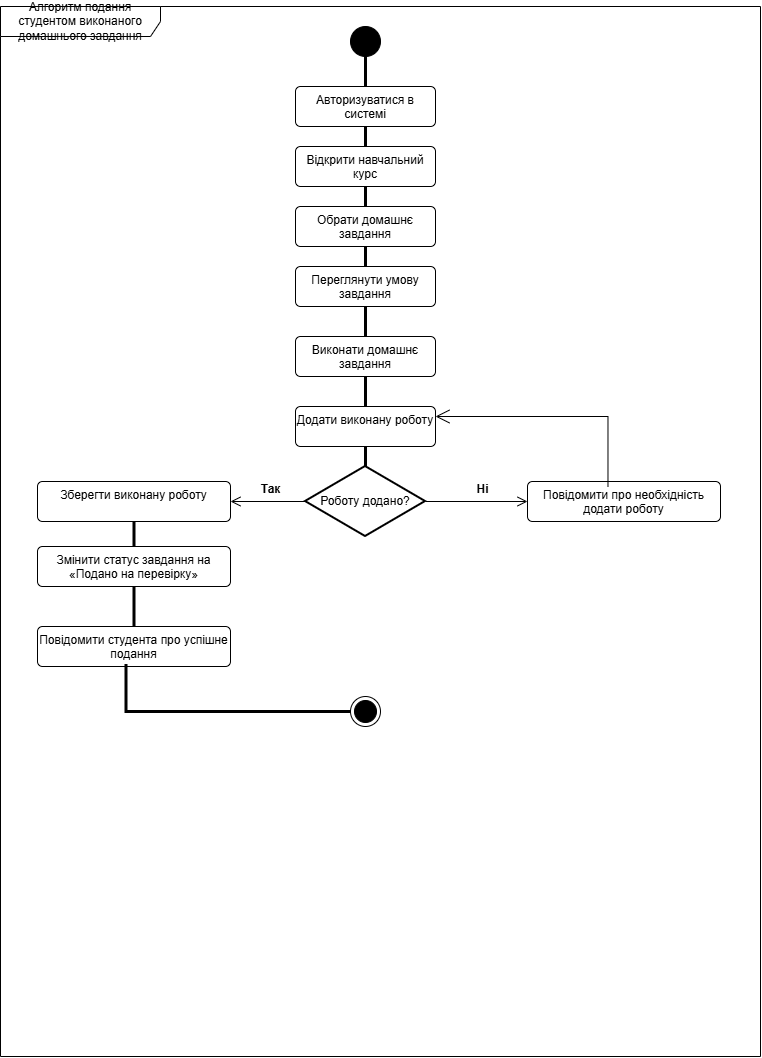

The diagram above was exported from draw.io. Its source (the exported page's mxGraphModel, read from the mxfile embedded in the PNG):
<mxGraphModel dx="1241" dy="749" grid="1" gridSize="10" guides="1" tooltips="1" connect="1" arrows="1" fold="1" page="1" pageScale="1" pageWidth="827" pageHeight="1169" math="0" shadow="0">
  <root>
    <mxCell id="0" />
    <mxCell id="1" parent="0" />
    <mxCell id="-0wT5bqahSvDtrjtosek-1" parent="1" style="shape=umlFrame;whiteSpace=wrap;html=1;pointerEvents=0;recursiveResize=0;container=1;collapsible=0;width=160;" value="Алгоритм подання студентом виконаного домашнього завдання" vertex="1">
      <mxGeometry height="1050" width="760" x="33" y="50" as="geometry" />
    </mxCell>
    <mxCell id="-0wT5bqahSvDtrjtosek-4" parent="-0wT5bqahSvDtrjtosek-1" style="ellipse;fillColor=strokeColor;html=1;" value="" vertex="1">
      <mxGeometry height="30" width="30" x="350" y="20" as="geometry" />
    </mxCell>
    <mxCell id="-0wT5bqahSvDtrjtosek-5" parent="-0wT5bqahSvDtrjtosek-1" style="html=1;align=center;verticalAlign=top;rounded=1;absoluteArcSize=1;arcSize=10;dashed=0;whiteSpace=wrap;" value="Авторизуватися в системі" vertex="1">
      <mxGeometry height="40" width="140" x="295" y="80" as="geometry" />
    </mxCell>
    <mxCell id="-0wT5bqahSvDtrjtosek-6" parent="-0wT5bqahSvDtrjtosek-1" style="strokeWidth=2;html=1;shape=mxgraph.flowchart.decision;whiteSpace=wrap;" value="Роботу додано?" vertex="1">
      <mxGeometry height="70" width="120" x="305" y="460" as="geometry" />
    </mxCell>
    <mxCell id="-0wT5bqahSvDtrjtosek-7" parent="-0wT5bqahSvDtrjtosek-1" style="ellipse;html=1;shape=endState;fillColor=strokeColor;" value="" vertex="1">
      <mxGeometry height="30" width="30" x="350" y="690" as="geometry" />
    </mxCell>
    <mxCell id="-0wT5bqahSvDtrjtosek-8" parent="-0wT5bqahSvDtrjtosek-1" style="html=1;align=center;verticalAlign=top;rounded=1;absoluteArcSize=1;arcSize=10;dashed=0;whiteSpace=wrap;" value="Відкрити навчальний курс" vertex="1">
      <mxGeometry height="40" width="140" x="295" y="140" as="geometry" />
    </mxCell>
    <mxCell id="-0wT5bqahSvDtrjtosek-9" parent="-0wT5bqahSvDtrjtosek-1" style="html=1;align=center;verticalAlign=top;rounded=1;absoluteArcSize=1;arcSize=10;dashed=0;whiteSpace=wrap;" value="Обрати домашнє завдання" vertex="1">
      <mxGeometry height="40" width="140" x="295" y="200" as="geometry" />
    </mxCell>
    <mxCell id="-0wT5bqahSvDtrjtosek-10" parent="-0wT5bqahSvDtrjtosek-1" style="html=1;align=center;verticalAlign=top;rounded=1;absoluteArcSize=1;arcSize=10;dashed=0;whiteSpace=wrap;" value="Переглянути умову завдання" vertex="1">
      <mxGeometry height="40" width="140" x="295" y="260" as="geometry" />
    </mxCell>
    <mxCell id="-0wT5bqahSvDtrjtosek-11" parent="-0wT5bqahSvDtrjtosek-1" style="html=1;align=center;verticalAlign=top;rounded=1;absoluteArcSize=1;arcSize=10;dashed=0;whiteSpace=wrap;" value="Виконати домашнє завдання" vertex="1">
      <mxGeometry height="40" width="140" x="295" y="330" as="geometry" />
    </mxCell>
    <mxCell id="-0wT5bqahSvDtrjtosek-12" parent="-0wT5bqahSvDtrjtosek-1" style="html=1;align=center;verticalAlign=top;rounded=1;absoluteArcSize=1;arcSize=10;dashed=0;whiteSpace=wrap;" value="Додати виконану роботу" vertex="1">
      <mxGeometry height="40" width="140" x="295" y="400" as="geometry" />
    </mxCell>
    <mxCell id="-0wT5bqahSvDtrjtosek-13" edge="1" parent="-0wT5bqahSvDtrjtosek-1" source="-0wT5bqahSvDtrjtosek-8" style="endArrow=none;startArrow=none;endFill=0;startFill=0;endSize=8;html=1;verticalAlign=bottom;labelBackgroundColor=none;strokeWidth=3;rounded=0;defaultLabelBackgroundColor=page;exitX=0.5;exitY=0;exitDx=0;exitDy=0;" target="-0wT5bqahSvDtrjtosek-5" value="">
      <mxGeometry relative="1" width="160" as="geometry">
        <mxPoint x="287" y="350" as="sourcePoint" />
        <mxPoint x="447" y="350" as="targetPoint" />
      </mxGeometry>
    </mxCell>
    <mxCell id="-0wT5bqahSvDtrjtosek-14" edge="1" parent="-0wT5bqahSvDtrjtosek-1" source="-0wT5bqahSvDtrjtosek-9" style="endArrow=none;startArrow=none;endFill=0;startFill=0;endSize=8;html=1;verticalAlign=bottom;labelBackgroundColor=none;strokeWidth=3;rounded=0;defaultLabelBackgroundColor=page;entryX=0.5;entryY=1;entryDx=0;entryDy=0;" target="-0wT5bqahSvDtrjtosek-8" value="">
      <mxGeometry relative="1" width="160" as="geometry">
        <mxPoint x="287" y="350" as="sourcePoint" />
        <mxPoint x="447" y="350" as="targetPoint" />
      </mxGeometry>
    </mxCell>
    <mxCell id="-0wT5bqahSvDtrjtosek-15" edge="1" parent="-0wT5bqahSvDtrjtosek-1" source="-0wT5bqahSvDtrjtosek-10" style="endArrow=none;startArrow=none;endFill=0;startFill=0;endSize=8;html=1;verticalAlign=bottom;labelBackgroundColor=none;strokeWidth=3;rounded=0;defaultLabelBackgroundColor=page;entryX=0.5;entryY=1;entryDx=0;entryDy=0;exitX=0.5;exitY=0;exitDx=0;exitDy=0;" target="-0wT5bqahSvDtrjtosek-9" value="">
      <mxGeometry relative="1" width="160" as="geometry">
        <mxPoint x="287" y="350" as="sourcePoint" />
        <mxPoint x="447" y="350" as="targetPoint" />
      </mxGeometry>
    </mxCell>
    <mxCell id="-0wT5bqahSvDtrjtosek-16" edge="1" parent="-0wT5bqahSvDtrjtosek-1" source="-0wT5bqahSvDtrjtosek-11" style="endArrow=none;startArrow=none;endFill=0;startFill=0;endSize=8;html=1;verticalAlign=bottom;labelBackgroundColor=none;strokeWidth=3;rounded=0;defaultLabelBackgroundColor=page;entryX=0.5;entryY=1;entryDx=0;entryDy=0;exitX=0.5;exitY=0;exitDx=0;exitDy=0;" target="-0wT5bqahSvDtrjtosek-10" value="">
      <mxGeometry relative="1" width="160" as="geometry">
        <mxPoint x="287" y="350" as="sourcePoint" />
        <mxPoint x="447" y="350" as="targetPoint" />
      </mxGeometry>
    </mxCell>
    <mxCell id="-0wT5bqahSvDtrjtosek-17" edge="1" parent="-0wT5bqahSvDtrjtosek-1" source="-0wT5bqahSvDtrjtosek-11" style="endArrow=none;startArrow=none;endFill=0;startFill=0;endSize=8;html=1;verticalAlign=bottom;labelBackgroundColor=none;strokeWidth=3;rounded=0;defaultLabelBackgroundColor=page;entryX=0.5;entryY=0;entryDx=0;entryDy=0;" target="-0wT5bqahSvDtrjtosek-12" value="">
      <mxGeometry relative="1" width="160" as="geometry">
        <mxPoint x="287" y="350" as="sourcePoint" />
        <mxPoint x="447" y="350" as="targetPoint" />
      </mxGeometry>
    </mxCell>
    <mxCell id="-0wT5bqahSvDtrjtosek-18" edge="1" parent="-0wT5bqahSvDtrjtosek-1" source="-0wT5bqahSvDtrjtosek-12" style="endArrow=none;startArrow=none;endFill=0;startFill=0;endSize=8;html=1;verticalAlign=bottom;labelBackgroundColor=none;strokeWidth=3;rounded=0;defaultLabelBackgroundColor=page;entryX=0.5;entryY=0;entryDx=0;entryDy=0;entryPerimeter=0;" target="-0wT5bqahSvDtrjtosek-6" value="">
      <mxGeometry relative="1" width="160" as="geometry">
        <mxPoint x="287" y="350" as="sourcePoint" />
        <mxPoint x="447" y="350" as="targetPoint" />
      </mxGeometry>
    </mxCell>
    <mxCell id="-0wT5bqahSvDtrjtosek-19" edge="1" parent="-0wT5bqahSvDtrjtosek-1" source="-0wT5bqahSvDtrjtosek-5" style="endArrow=none;startArrow=none;endFill=0;startFill=0;endSize=8;html=1;verticalAlign=bottom;labelBackgroundColor=none;strokeWidth=3;rounded=0;defaultLabelBackgroundColor=page;entryX=0.5;entryY=1;entryDx=0;entryDy=0;exitX=0.5;exitY=0;exitDx=0;exitDy=0;" target="-0wT5bqahSvDtrjtosek-4" value="">
      <mxGeometry relative="1" width="160" as="geometry">
        <mxPoint x="287" y="350" as="sourcePoint" />
        <mxPoint x="447" y="350" as="targetPoint" />
      </mxGeometry>
    </mxCell>
    <mxCell id="-0wT5bqahSvDtrjtosek-23" parent="-0wT5bqahSvDtrjtosek-1" style="html=1;align=center;verticalAlign=top;rounded=1;absoluteArcSize=1;arcSize=10;dashed=0;whiteSpace=wrap;" value="Повідомити про необхідність додати роботу" vertex="1">
      <mxGeometry height="40" width="193" x="527" y="475" as="geometry" />
    </mxCell>
    <mxCell id="-0wT5bqahSvDtrjtosek-24" edge="1" parent="-0wT5bqahSvDtrjtosek-1" source="-0wT5bqahSvDtrjtosek-6" style="endArrow=open;startArrow=none;endFill=0;startFill=0;endSize=8;html=1;verticalAlign=bottom;labelBackgroundColor=none;strokeWidth=1;rounded=0;defaultLabelBackgroundColor=page;entryX=0;entryY=0.5;entryDx=0;entryDy=0;exitX=1;exitY=0.5;exitDx=0;exitDy=0;exitPerimeter=0;" target="-0wT5bqahSvDtrjtosek-23" value="">
      <mxGeometry relative="1" width="160" as="geometry">
        <mxPoint x="287" y="350" as="sourcePoint" />
        <mxPoint x="447" y="350" as="targetPoint" />
      </mxGeometry>
    </mxCell>
    <mxCell id="-0wT5bqahSvDtrjtosek-28" parent="-0wT5bqahSvDtrjtosek-1" style="text;align=center;fontStyle=1;verticalAlign=middle;spacingLeft=3;spacingRight=3;strokeColor=none;rotatable=0;points=[[0,0.5],[1,0.5]];portConstraint=eastwest;html=1;" value="Ні" vertex="1">
      <mxGeometry height="26" width="65" x="450" y="470" as="geometry" />
    </mxCell>
    <mxCell id="-0wT5bqahSvDtrjtosek-29" parent="-0wT5bqahSvDtrjtosek-1" style="html=1;align=center;verticalAlign=top;rounded=1;absoluteArcSize=1;arcSize=10;dashed=0;whiteSpace=wrap;" value="Зберегти виконану роботу" vertex="1">
      <mxGeometry height="40" width="193" x="37" y="475" as="geometry" />
    </mxCell>
    <mxCell id="-0wT5bqahSvDtrjtosek-30" parent="-0wT5bqahSvDtrjtosek-1" style="text;align=center;fontStyle=1;verticalAlign=middle;spacingLeft=3;spacingRight=3;strokeColor=none;rotatable=0;points=[[0,0.5],[1,0.5]];portConstraint=eastwest;html=1;" value="Так" vertex="1">
      <mxGeometry height="26" width="80" x="230" y="470" as="geometry" />
    </mxCell>
    <mxCell id="-0wT5bqahSvDtrjtosek-33" edge="1" parent="-0wT5bqahSvDtrjtosek-1" source="-0wT5bqahSvDtrjtosek-6" style="endArrow=open;startArrow=none;endFill=0;startFill=0;endSize=8;html=1;verticalAlign=bottom;labelBackgroundColor=none;strokeWidth=1;rounded=0;defaultLabelBackgroundColor=page;exitX=0;exitY=0.5;exitDx=0;exitDy=0;exitPerimeter=0;entryX=1;entryY=0.5;entryDx=0;entryDy=0;" target="-0wT5bqahSvDtrjtosek-29" value="">
      <mxGeometry relative="1" width="160" x="-0.0201" as="geometry">
        <Array as="points" />
        <mxPoint x="435" y="505" as="sourcePoint" />
        <mxPoint x="537" y="505" as="targetPoint" />
      </mxGeometry>
    </mxCell>
    <mxCell id="-0wT5bqahSvDtrjtosek-34" edge="1" parent="-0wT5bqahSvDtrjtosek-1" source="-0wT5bqahSvDtrjtosek-23" style="endArrow=open;endFill=1;endSize=12;html=1;rounded=0;defaultLabelBackgroundColor=page;exitX=0.417;exitY=0.126;exitDx=0;exitDy=0;exitPerimeter=0;entryX=1;entryY=0.25;entryDx=0;entryDy=0;" target="-0wT5bqahSvDtrjtosek-12" value="">
      <mxGeometry relative="1" width="160" as="geometry">
        <Array as="points">
          <mxPoint x="607.48" y="410" />
        </Array>
        <mxPoint x="287" y="350" as="sourcePoint" />
        <mxPoint x="447" y="350" as="targetPoint" />
      </mxGeometry>
    </mxCell>
    <mxCell id="-0wT5bqahSvDtrjtosek-35" parent="-0wT5bqahSvDtrjtosek-1" style="html=1;align=center;verticalAlign=top;rounded=1;absoluteArcSize=1;arcSize=10;dashed=0;whiteSpace=wrap;" value="Змінити статус завдання на «Подано на перевірку»" vertex="1">
      <mxGeometry height="40" width="193" x="37" y="540" as="geometry" />
    </mxCell>
    <mxCell id="-0wT5bqahSvDtrjtosek-36" parent="-0wT5bqahSvDtrjtosek-1" style="html=1;align=center;verticalAlign=top;rounded=1;absoluteArcSize=1;arcSize=10;dashed=0;whiteSpace=wrap;" value="Повідомити студента про успішне подання" vertex="1">
      <mxGeometry height="40" width="193" x="37" y="620" as="geometry" />
    </mxCell>
    <mxCell id="-0wT5bqahSvDtrjtosek-45" edge="1" parent="-0wT5bqahSvDtrjtosek-1" source="-0wT5bqahSvDtrjtosek-29" style="endArrow=none;startArrow=none;endFill=0;startFill=0;endSize=8;html=1;verticalAlign=bottom;labelBackgroundColor=none;strokeWidth=3;rounded=0;defaultLabelBackgroundColor=page;exitX=0.5;exitY=1;exitDx=0;exitDy=0;" target="-0wT5bqahSvDtrjtosek-35" value="">
      <mxGeometry relative="1" width="160" as="geometry">
        <mxPoint x="97" y="518" as="sourcePoint" />
        <mxPoint x="257" y="518" as="targetPoint" />
      </mxGeometry>
    </mxCell>
    <mxCell id="-0wT5bqahSvDtrjtosek-47" edge="1" parent="-0wT5bqahSvDtrjtosek-1" source="-0wT5bqahSvDtrjtosek-36" style="endArrow=none;startArrow=none;endFill=0;startFill=0;endSize=8;html=1;verticalAlign=bottom;labelBackgroundColor=none;strokeWidth=3;rounded=0;defaultLabelBackgroundColor=page;entryX=0.5;entryY=1;entryDx=0;entryDy=0;exitX=0.5;exitY=0;exitDx=0;exitDy=0;" target="-0wT5bqahSvDtrjtosek-35" value="">
      <mxGeometry relative="1" width="160" as="geometry">
        <mxPoint x="107" y="720" as="sourcePoint" />
        <mxPoint x="267" y="720" as="targetPoint" />
      </mxGeometry>
    </mxCell>
    <mxCell id="-0wT5bqahSvDtrjtosek-49" edge="1" parent="-0wT5bqahSvDtrjtosek-1" source="-0wT5bqahSvDtrjtosek-36" style="endArrow=none;startArrow=none;endFill=0;startFill=0;endSize=8;html=1;verticalAlign=bottom;labelBackgroundColor=none;strokeWidth=3;rounded=0;defaultLabelBackgroundColor=page;exitX=0.459;exitY=0.935;exitDx=0;exitDy=0;exitPerimeter=0;entryX=0;entryY=0.5;entryDx=0;entryDy=0;" target="-0wT5bqahSvDtrjtosek-7" value="">
      <mxGeometry relative="1" width="160" as="geometry">
        <Array as="points">
          <mxPoint x="125.59" y="705" />
        </Array>
        <mxPoint x="190" y="690" as="sourcePoint" />
        <mxPoint x="350" y="690" as="targetPoint" />
      </mxGeometry>
    </mxCell>
  </root>
</mxGraphModel>